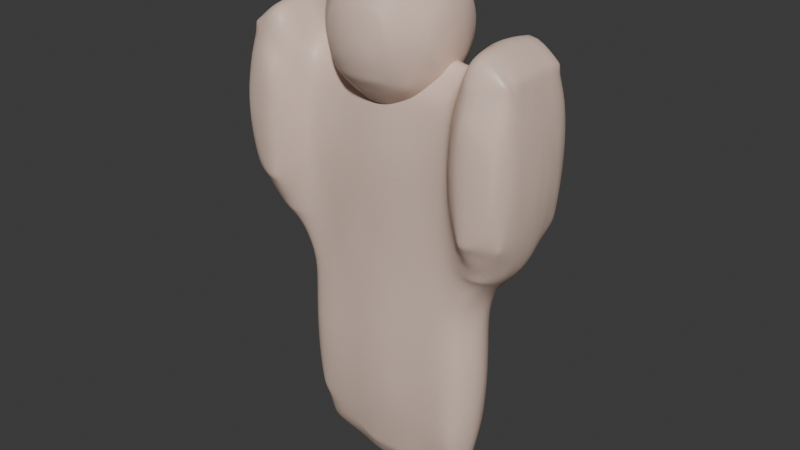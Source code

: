# Source: smart_orc_warrior.blend  (saved by Blender 4.0.36; exported with 4.5.12 LTS)
import bpy
from mathutils import Matrix  # noqa: F401  (used for matrix-valued properties, if any)

bpy.ops.wm.read_factory_settings(use_empty=True)
scene = bpy.context.scene
scene.name = 'Scene'

# ---- collections
col_collection = bpy.data.collections.new('Collection'); scene.collection.children.link(col_collection)

# ---- materials (node trees are filled in below, after node groups)
mat_smart_generated_creature = bpy.data.materials.new('Smart_Generated_Creature')
mat_smart_generated_creature.use_transparent_shadow = False

# ---- material node trees
mat_smart_generated_creature.use_nodes = True; mat_smart_generated_creature.node_tree.nodes.clear()
_N = mat_smart_generated_creature.node_tree.nodes; _L = mat_smart_generated_creature.node_tree.links
n0 = _N.new('ShaderNodeOutputMaterial'); n0.name = 'Material Output'; n0.location = (0, 0)
n1 = _N.new('ShaderNodeBsdfPrincipled'); n1.name = 'Principled BSDF'; n1.location = (0, 0)
n1.inputs[0].default_value = (0.8, 0.6, 0.5, 1.0)
n1.inputs[3].default_value = 1.45
n1.inputs[8].default_value = 0.1
n2 = _N.new('ShaderNodeTexNoise'); n2.name = 'Noise Texture'; n2.location = (0, 0)
n2.inputs[2].default_value = 10.0
n3 = _N.new('ShaderNodeValToRGB'); n3.name = 'Color Ramp'; n3.location = (0, 0)
while len(n3.color_ramp.elements) > 1: n3.color_ramp.elements.remove(n3.color_ramp.elements[-1])
n3.color_ramp.elements[0].position = 0.0; n3.color_ramp.elements[0].color = (0.0, 0.0, 0.0, 1.0)
_e = n3.color_ramp.elements.new(1.0); _e.color = (1.0, 1.0, 1.0, 1.0)
_L.new(n2.outputs[0], n3.inputs[0])
_L.new(n3.outputs[0], n1.inputs[2])
_L.new(n1.outputs[0], n0.inputs[0])
n0.is_active_output = True

# ---- world
world_world = bpy.data.worlds.new('World'); scene.world = world_world
world_world.use_nodes = True; world_world.node_tree.nodes.clear()
_N = world_world.node_tree.nodes; _L = world_world.node_tree.links
n0 = _N.new('ShaderNodeOutputWorld'); n0.name = 'World Output'; n0.location = (300, 300)
n1 = _N.new('ShaderNodeBackground'); n1.name = 'Background'; n1.location = (10, 300)
n1.inputs[0].default_value = (0.05088, 0.05088, 0.05088, 1.0)
_L.new(n1.outputs[0], n0.inputs[0])
n0.is_active_output = True
world_world.color = (0.05088, 0.05088, 0.05088)
world_world.use_sun_shadow = False
world_world.sun_shadow_jitter_overblur = 0.0

# ---- meshes
me_mesh_001 = bpy.data.meshes.new('Mesh.001')
me_mesh_001.from_pydata([(1.8, 1.0, 0.9635), (1.895, 1.0, 0.6), (1.917, 0.6, 0.6), (1.81, 0.6, 1.0), (1.8, 0.9051, 1.0), (1.8, 0.6, 1.022), (1.8, 0.2, 1.028), (1.813, 0.2, 1.0), (1.8, -0.2, 1.028), (1.813, -0.2, 1.0), (1.925, -0.2, 0.6), (1.925, 0.2, 0.6), (1.947, -0.2, 0.2), (1.947, 0.2, 0.2), (1.886, -0.2, -0.2), (1.886, 0.2, -0.2), (1.8, -0.2, -0.4347), (1.8, 0.2, -0.435), (1.693, 0.2, -0.6), (1.693, -0.2, -0.6), (1.4, -0.2, -0.7803), (1.4, 0.2, -0.7803), (1.4, -0.6, -0.6778), (1.641, -0.6, -0.6), (1.286, -0.2, -1.0), (1.122, -0.6, -1.0), (1.286, 0.2, -1.0), (1.288, -0.2, -1.4), (1.288, 0.2, -1.4), (1.292, -0.2, -1.8), (1.292, 0.2, -1.8), (1.245, -0.2, -2.2), (1.245, 0.2, -2.2), (1.106, -0.2, -2.6), (1.106, 0.2, -2.6), (1.0, -0.2, -2.735), (1.0, 0.2, -2.735), (1.0, 0.4361, -2.6), (1.0, -0.4361, -2.6), (0.6, -0.2, -2.786), (0.6, -0.5037, -2.6), (0.2, -0.6, -2.63), (0.2419, -0.6, -2.6), (0.2, -0.2, -2.89), (0.6, -0.6, -2.493), (0.2, -0.6255, -2.6), (0.2, -0.851, -2.2), (0.6, -0.7648, -2.2), (0.2, -0.9355, -1.8), (0.6, -0.8579, -1.8), (1.0, -0.8202, -1.8), (1.0, -0.7226, -2.2), (1.18, -0.6, -1.8), (1.111, -0.6, -2.2), (1.0, -0.8015, -1.4), (1.169, -0.6, -1.4), (1.0, -0.7241, -1.0), (0.6, -0.8455, -1.4), (0.6, -0.8043, -1.0), (0.2, -0.9227, -1.4), (0.2, -0.8765, -1.0), (-0.2, -0.9227, -1.4), (-0.2, -0.8765, -1.0), (-0.2, -0.8601, -0.6), (0.2, -0.8601, -0.6), (-0.2, -0.8974, -0.2), (0.2, -0.8974, -0.2), (-0.2, -0.8962, 0.2), (0.2, -0.8962, 0.2), (-0.2, -0.7738, 0.6), (0.2, -0.7738, 0.6), (-0.2, -0.6, 0.8557), (0.2, -0.6, 0.8557), (-0.2, -0.4328, 1.0), (0.2, -0.4328, 1.0), (-0.2, -0.2, 1.11), (0.2, -0.2, 1.11), (-0.2, 0.2, 1.11), (0.2, 0.2, 1.11), (-0.2, 0.4328, 1.0), (0.2, 0.4328, 1.0), (-0.2, 0.6, 0.8557), (0.2, 0.6, 0.8557), (-0.2, 0.7738, 0.6), (0.2, 0.7738, 0.6), (-0.2, 0.8962, 0.2), (0.2, 0.8962, 0.2), (-0.2, 0.8974, -0.2), (0.2, 0.8974, -0.2), (-0.2, 0.8601, -0.6), (0.2, 0.8601, -0.6), (-0.2, 0.8765, -1.0), (0.2, 0.8765, -1.0), (0.6, 0.8043, -1.0), (0.6, 0.7942, -0.6), (0.2, 0.9227, -1.4), (0.6, 0.8455, -1.4), (0.2, 0.9355, -1.8), (0.6, 0.8579, -1.8), (0.2, 0.851, -2.2), (0.6, 0.7648, -2.2), (0.2, 0.6255, -2.6), (0.2419, 0.6, -2.6), (0.6, 0.6, -2.493), (0.2, 0.6, -2.63), (-0.2, 0.6, -2.63), (-0.2, 0.6255, -2.6), (-0.2, 0.2, -2.89), (0.2, 0.2, -2.89), (-0.2, -0.2, -2.89), (-0.6, -0.2, -2.786), (-0.6, 0.2, -2.786), (-0.6, -0.5037, -2.6), (-0.2419, -0.6, -2.6), (-0.2, -0.6, -2.63), (-1.0, -0.2, -2.735), (-1.0, -0.4361, -2.6), (-1.0, -0.6, -2.422), (-0.6, -0.6, -2.493), (-1.0, -0.7226, -2.2), (-0.6, -0.7648, -2.2), (-1.0, -0.8202, -1.8), (-0.6, -0.8579, -1.8), (-1.0, -0.8015, -1.4), (-0.6, -0.8455, -1.4), (-1.0, -0.7241, -1.0), (-0.6, -0.8043, -1.0), (-1.169, -0.6, -1.4), (-1.122, -0.6, -1.0), (-1.18, -0.6, -1.8), (-0.2, -0.9355, -1.8), (-0.2, -0.851, -2.2), (-1.111, -0.6, -2.2), (-1.245, -0.2, -2.2), (-1.292, -0.2, -1.8), (-1.245, 0.2, -2.2), (-1.292, 0.2, -1.8), (-1.288, 0.2, -1.4), (-1.288, -0.2, -1.4), (-1.286, 0.2, -1.0), (-1.286, -0.2, -1.0), (-1.4, -0.2, -0.7803), (-1.4, 0.2, -0.7803), (-1.4, -0.6, -0.6778), (-1.693, -0.2, -0.6), (-1.641, -0.6, -0.6), (-1.8, -0.6, -0.3811), (-1.8, -0.2, -0.4347), (-1.693, 0.2, -0.6), (-1.8, 0.2, -0.435), (-1.641, 0.6, -0.6), (-1.8, 0.6, -0.382), (-1.4, 0.6, -0.6776), (-1.4, 0.9055, -0.6), (-1.122, 0.6, -1.0), (-1.0, 0.7241, -1.0), (-1.0, 0.6782, -0.6), (-0.6, 0.8043, -1.0), (-0.6, 0.7942, -0.6), (-1.0, 0.8015, -1.4), (-0.6, 0.8455, -1.4), (-1.0, 0.8202, -1.8), (-0.6, 0.8579, -1.8), (-1.0, 0.7226, -2.2), (-0.6, 0.7648, -2.2), (-1.0, 0.6, -2.422), (-0.6, 0.6, -2.493), (-1.0, 0.4361, -2.6), (-0.6, 0.5037, -2.6), (-1.0, 0.2, -2.735), (-1.106, 0.2, -2.6), (-1.106, -0.2, -2.6), (-0.2419, 0.6, -2.6), (-0.2, 0.851, -2.2), (-0.2, 0.9355, -1.8), (-1.18, 0.6, -1.8), (-1.111, 0.6, -2.2), (-1.4, 1.0, -0.5651), (-1.8, 1.0, -0.2971), (-1.4, 1.4, -0.2551), (-1.645, 1.4, -0.2), (-1.8, 1.141, -0.2), (-1.776, 1.4, 0.2), (-1.8, 1.358, 0.2), (-1.755, 1.4, 0.6), (-1.8, 1.322, 0.6), (-1.8, 1.0, 0.9635), (-1.4, 1.4, 0.9221), (-1.4, 1.336, 1.0), (-1.783, 1.0, 1.0), (-1.4, 1.0, 1.224), (-1.8, 0.6, 1.022), (-1.8, 0.9051, 1.0), (-1.4, 0.6, 1.268), (-1.8, 0.2, 1.028), (-1.4, 0.2, 1.281), (-1.8, -0.2, 1.028), (-1.4, -0.2, 1.281), (-1.8, -0.6, 1.021), (-1.4, -0.6, 1.269), (-1.4, -1.0, 1.224), (-1.782, -1.0, 1.0), (-1.8, -0.9014, 1.0), (-1.8, -1.0, 0.9621), (-1.4, -1.336, 1.0), (-1.4, -1.4, 0.9226), (-1.755, -1.4, 0.6), (-1.8, -1.32, 0.6), (-1.8, -1.357, 0.2), (-1.776, -1.4, 0.2), (-1.8, -1.139, -0.2), (-1.644, -1.4, -0.2), (-1.8, -1.0, -0.2957), (-1.4, -1.4, -0.2556), (-1.4, -1.0, -0.5654), (-1.4, -1.439, -0.2), (-1.355, -1.4, -0.2), (-1.4, -1.581, 0.2), (-1.224, -1.4, 0.2), (-1.052, -1.0, 0.2), (-1.128, -1.0, -0.2), (-1.245, -1.4, 0.6), (-1.087, -1.0, 0.6), (-1.0, -0.8724, 0.2), (-1.0, -0.7233, 0.6), (-1.0, -0.6, 0.7172), (-1.216, -1.0, 1.0), (-1.151, -0.6, 1.0), (-1.08, -0.2, 1.0), (-1.0, -0.2, 0.9143), (-1.08, 0.2, 1.0), (-1.0, 0.2, 0.9141), (-1.152, 0.6, 1.0), (-1.0, 0.6, 0.716), (-1.217, 1.0, 1.0), (-1.087, 1.0, 0.6), (-1.0, 0.7215, 0.6), (-1.0, 0.871, 0.2), (-1.052, 1.0, 0.2), (-1.0, 0.7673, -0.2), (-1.129, 1.0, -0.2), (-1.224, 1.4, 0.2), (-1.356, 1.4, -0.2), (-1.4, 1.438, -0.2), (-1.4, 1.581, 0.2), (-0.6, 0.819, -0.2), (-0.6, 0.8133, 0.2), (-1.245, 1.4, 0.6), (-0.6, 0.6, 0.7138), (-0.6, 0.2128, 1.0), (-0.6112, 0.2, 1.0), (-0.6112, -0.2, 1.0), (-0.6, -0.2, 1.005), (-0.6, 0.2, 1.005), (-0.6, -0.2128, 1.0), (-0.6, -0.6, 0.7138), (-0.6, -0.6752, 0.6), (-1.0, -0.7682, -0.2), (-1.0, -0.6784, -0.6), (-1.4, -0.9063, -0.6), (-0.6, -0.819, -0.2), (-0.6, -0.7942, -0.6), (-0.6, -0.8133, 0.2), (-1.836, -1.0, -0.2), (-1.868, -0.6, -0.2), (-1.934, -0.6, 0.2), (-1.909, -1.0, 0.2), (-1.917, -0.6, 0.6), (-1.895, -1.0, 0.6), (-1.886, -0.2, -0.2), (-1.947, -0.2, 0.2), (-1.886, 0.2, -0.2), (-1.947, 0.2, 0.2), (-1.925, 0.2, 0.6), (-1.925, -0.2, 0.6), (-1.813, 0.2, 1.0), (-1.813, -0.2, 1.0), (-1.868, 0.6, -0.2), (-1.934, 0.6, 0.2), (-1.837, 1.0, -0.2), (-1.91, 1.0, 0.2), (-1.4, -1.555, 0.6), (-1.81, -0.6, 1.0), (-1.81, 0.6, 1.0), (-1.4, 1.555, 0.6), (-1.895, 1.0, 0.6), (-0.2, -0.6255, -2.6), (0.6, 0.5037, -2.6), (1.0, 0.6, -2.422), (1.0, 0.7226, -2.2), (1.0, 0.8202, -1.8), (1.111, 0.6, -2.2), (1.18, 0.6, -1.8), (1.0, 0.7241, -1.0), (1.0, 0.6782, -0.6), (1.122, 0.6, -1.0), (1.4, 0.6, -0.6776), (1.4, 0.9055, -0.6), (1.4, 1.0, -0.5651), (1.129, 1.0, -0.2), (1.0, 0.7673, -0.2), (1.052, 1.0, 0.2), (1.0, 0.871, 0.2), (1.087, 1.0, 0.6), (1.0, 0.7215, 0.6), (1.0, 0.6, 0.716), (1.217, 1.0, 1.0), (1.152, 0.6, 1.0), (1.4, 0.6, 1.268), (1.4, 1.0, 1.224), (1.4, 1.336, 1.0), (1.4, 0.2, 1.281), (1.08, 0.2, 1.0), (1.4, -0.2, 1.281), (1.08, -0.2, 1.0), (1.0, -0.2, 0.9143), (1.0, 0.2, 0.9141), (1.0, -0.6, 0.7172), (1.151, -0.6, 1.0), (1.216, -1.0, 1.0), (1.087, -1.0, 0.6), (1.0, -0.7233, 0.6), (1.4, -1.0, 1.224), (1.4, -0.6, 1.269), (1.4, -1.336, 1.0), (1.782, -1.0, 1.0), (1.4, -1.4, 0.9226), (1.8, -1.0, 0.9621), (1.8, -1.32, 0.6), (1.755, -1.4, 0.6), (1.8, -0.9014, 1.0), (1.81, -0.6, 1.0), (1.917, -0.6, 0.6), (1.895, -1.0, 0.6), (1.8, -0.6, 1.021), (1.909, -1.0, 0.2), (1.934, -0.6, 0.2), (1.836, -1.0, -0.2), (1.868, -0.6, -0.2), (1.8, -1.0, -0.2957), (1.8, -0.6, -0.3811), (1.8, -1.139, -0.2), (1.4, -1.4, -0.2556), (1.644, -1.4, -0.2), (1.4, -1.0, -0.5654), (1.776, -1.4, 0.2), (1.8, -1.357, 0.2), (1.4, -1.439, -0.2), (1.4, -1.581, 0.2), (1.355, -1.4, -0.2), (1.224, -1.4, 0.2), (1.245, -1.4, 0.6), (1.4, -1.555, 0.6), (1.052, -1.0, 0.2), (1.128, -1.0, -0.2), (1.0, -0.7682, -0.2), (1.0, -0.8724, 0.2), (1.0, -0.6784, -0.6), (1.4, -0.9063, -0.6), (0.6, -0.7942, -0.6), (0.6, -0.819, -0.2), (0.6, -0.8133, 0.2), (0.6, -0.6752, 0.6), (0.6, -0.6, 0.7138), (0.6112, -0.2, 1.0), (0.6112, 0.2, 1.0), (0.6, -0.2, 1.005), (0.6, 0.2, 1.005), (0.6, 0.2128, 1.0), (0.6, -0.2128, 1.0), (1.4, 1.4, 0.9221), (1.245, 1.4, 0.6), (1.4, 1.555, 0.6), (1.4, 1.581, 0.2), (1.224, 1.4, 0.2), (1.4, 1.438, -0.2), (1.356, 1.4, -0.2), (1.4, 1.4, -0.2551), (1.645, 1.4, -0.2), (1.8, 1.0, -0.2971), (1.8, 1.141, -0.2), (1.8, 1.358, 0.2), (1.776, 1.4, 0.2), (1.8, 1.322, 0.6), (1.755, 1.4, 0.6), (1.91, 1.0, 0.2), (1.837, 1.0, -0.2), (1.868, 0.6, -0.2), (1.934, 0.6, 0.2), (1.783, 1.0, 1.0), (0.6, 0.819, -0.2), (0.6, 0.8133, 0.2), (1.641, 0.6, -0.6), (0.6, 0.6, 0.7138), (1.0, -0.6, -2.422), (0.6, 0.2, -2.786), (1.8, 0.6, -0.382), (0.6, 0.6752, 0.6), (-0.6, 0.6752, 0.6), (-1.917, 0.6, 0.6), (-0.2, 0.9227, -1.4), (-1.169, 0.6, -1.4), (1.0, 0.8015, -1.4), (1.169, 0.6, -1.4), (0.45, 0.9, 1.619), (0.45, 1.164, 1.517), (0.5819, 0.9, 1.517), (0.45, 1.441, 1.283), (0.7206, 0.9, 1.283), (0.45, 1.441, 1.05), (0.7206, 0.9, 1.05), (0.75, 0.7953, 1.05), (0.75, 0.7953, 1.283), (0.8363, 0.3, 1.05), (0.8363, 0.3, 1.283), (0.75, 0.3, 0.8574), (0.75, -0.3, 0.8574), (0.8363, -0.3, 1.05), (0.75, -0.7953, 1.05), (0.75, -0.7953, 1.283), (0.8363, -0.3, 1.283), (0.75, -0.3, 1.476), (0.75, 0.3, 1.476), (0.7206, -0.3, 1.517), (0.7206, 0.3, 1.517), (0.45, -0.3, 1.727), (0.45, 0.3, 1.727), (0.3976, -0.3, 1.75), (0.3976, 0.3, 1.75), (0.15, -0.3, 1.817), (0.15, 0.3, 1.817), (0.15, -0.7953, 1.75), (-0.15, -0.3, 1.817), (-0.15, -0.7953, 1.75), (-0.15, -0.9, 1.727), (0.15, -0.9, 1.727), (0.15, -1.441, 1.517), (-0.15, -1.441, 1.517), (-0.15, -1.5, 1.476), (0.15, -1.5, 1.476), (0.15, -1.673, 1.283), (-0.15, -1.673, 1.283), (-0.15, -1.673, 1.05), (0.15, -1.673, 1.05), (-0.15, -1.5, 0.8574), (0.15, -1.5, 0.8574), (0.15, -1.441, 0.8167), (-0.15, -1.441, 0.8167), (-0.15, -0.9, 0.6062), (0.15, -0.9, 0.6062), (0.15, -0.7953, 0.5833), (-0.15, -0.7953, 0.5833), (-0.15, -0.3, 0.5162), (0.15, -0.3, 0.5162), (0.15, 0.3, 0.5162), (-0.15, 0.3, 0.5162), (0.15, 0.7953, 0.5833), (-0.15, 0.7953, 0.5833), (-0.15, 0.9, 0.6062), (0.15, 0.9, 0.6062), (0.15, 1.441, 0.8167), (-0.15, 1.441, 0.8167), (-0.15, 1.5, 0.8574), (0.15, 1.5, 0.8574), (0.15, 1.673, 1.05), (-0.15, 1.673, 1.05), (0.15, 1.673, 1.283), (-0.15, 1.673, 1.283), (-0.15, 1.5, 1.476), (0.15, 1.5, 1.476), (0.15, 1.441, 1.517), (-0.15, 1.441, 1.517), (-0.15, 0.9, 1.727), (0.15, 0.9, 1.727), (0.15, 0.7953, 1.75), (-0.15, 0.7953, 1.75), (-0.15, 0.3, 1.817), (-0.3976, 0.3, 1.75), (-0.3976, -0.3, 1.75), (-0.45, -0.3, 1.727), (-0.45, 0.3, 1.727), (-0.7206, -0.3, 1.517), (-0.7206, 0.3, 1.517), (-0.75, -0.3, 1.476), (-0.75, 0.3, 1.476), (-0.75, 0.7953, 1.283), (-0.7206, 0.9, 1.283), (-0.5819, 0.9, 1.517), (-0.75, 0.7953, 1.05), (-0.7206, 0.9, 1.05), (-0.75, 0.3, 0.8574), (-0.7206, 0.3, 0.8167), (-0.5819, 0.9, 0.8167), (-0.45, 1.164, 0.8167), (-0.45, 1.441, 1.05), (-0.45, 0.9, 0.7141), (-0.75, -0.3, 0.8574), (-0.7206, -0.3, 0.8167), (-0.45, -0.3, 0.6062), (-0.45, 0.3, 0.6062), (-0.45, -0.9, 0.7141), (-0.5819, -0.9, 0.8167), (-0.3976, -0.3, 0.5833), (-0.3976, 0.3, 0.5833), (-0.75, -0.7953, 1.05), (-0.7206, -0.9, 1.05), (-0.75, -0.7953, 1.283), (-0.7206, -0.9, 1.283), (-0.45, -1.441, 1.05), (-0.45, -1.441, 1.283), (-0.3976, -1.5, 1.283), (-0.3976, -1.5, 1.05), (-0.8363, -0.3, 1.05), (-0.8363, -0.3, 1.283), (-0.8363, 0.3, 1.05), (-0.8363, 0.3, 1.283), (-0.45, -1.164, 0.8167), (-0.45, 1.441, 1.283), (-0.3976, 1.5, 1.05), (-0.3976, 1.5, 1.283), (-0.45, 1.164, 1.517), (-0.45, 0.9, 1.619), (-0.5819, -0.9, 1.517), (-0.45, -0.9, 1.619), (-0.45, -1.164, 1.517), (0.3976, 1.5, 1.05), (0.3976, 1.5, 1.283), (0.45, 0.9, 0.7141), (0.45, 1.164, 0.8167), (0.5819, 0.9, 0.8167), (0.45, 0.3, 0.6062), (0.7206, 0.3, 0.8167), (0.45, -0.3, 0.6062), (0.7206, -0.3, 0.8167), (0.45, -0.9, 0.7141), (0.5819, -0.9, 0.8167), (0.45, -1.164, 0.8167), (0.45, -1.441, 1.05), (0.7206, -0.9, 1.05), (0.45, -1.441, 1.283), (0.7206, -0.9, 1.283), (0.45, -1.164, 1.517), (0.5819, -0.9, 1.517), (0.45, -0.9, 1.619), (0.3976, -1.5, 1.05), (0.3976, -1.5, 1.283), (0.3976, 0.3, 0.5833), (0.3976, -0.3, 0.5833)], [], [(3, 2, 1, 0), (4, 3, 0), (3, 4, 5), (7, 3, 5, 6), (9, 7, 6, 8), (11, 7, 9, 10), (13, 11, 10, 12), (15, 13, 12, 14), (17, 15, 14, 16), (19, 18, 17, 16), (21, 18, 19, 20), (20, 19, 23, 22), (25, 24, 20, 22), (24, 26, 21, 20), (28, 26, 24, 27), (30, 28, 27, 29), (32, 30, 29, 31), (34, 32, 31, 33), (36, 34, 33, 35), (37, 34, 36), (33, 38, 35), (35, 38, 40, 39), (39, 40, 42, 41), (43, 39, 41), (42, 40, 44), (44, 47, 46, 45), (42, 44, 45), (47, 49, 48, 46), (51, 50, 49, 47), (53, 52, 50, 51), (52, 55, 54, 50), (55, 25, 56, 54), (54, 56, 58, 57), (57, 58, 60, 59), (59, 60, 62, 61), (60, 64, 63, 62), (64, 66, 65, 63), (66, 68, 67, 65), (68, 70, 69, 67), (69, 70, 72, 71), (72, 74, 73, 71), (73, 74, 76, 75), (76, 78, 77, 75), (78, 80, 79, 77), (79, 80, 82, 81), (82, 84, 83, 81), (83, 84, 86, 85), (85, 86, 88, 87), (87, 88, 90, 89), (89, 90, 92, 91), (90, 94, 93, 92), (92, 93, 96, 95), (95, 96, 98, 97), (97, 98, 100, 99), (100, 103, 102, 101), (99, 100, 101), (101, 102, 104), (106, 101, 104, 105), (105, 104, 108, 107), (107, 108, 43, 109), (111, 107, 109, 110), (114, 113, 112, 110), (109, 114, 110), (110, 112, 116, 115), (116, 112, 118, 117), (118, 120, 119, 117), (120, 122, 121, 119), (122, 124, 123, 121), (124, 126, 125, 123), (125, 128, 127, 123), (123, 127, 129, 121), (131, 130, 122, 120), (121, 129, 132, 119), (129, 134, 133, 132), (134, 136, 135, 133), (138, 137, 136, 134), (140, 139, 137, 138), (142, 139, 140, 141), (141, 140, 128, 143), (145, 144, 141, 143), (147, 144, 145, 146), (149, 148, 144, 147), (151, 150, 148, 149), (148, 150, 152, 142), (150, 153, 152), (156, 155, 154, 152), (153, 156, 152), (156, 158, 157, 155), (155, 157, 160, 159), (159, 160, 162, 161), (161, 162, 164, 163), (163, 164, 166, 165), (166, 168, 167, 165), (167, 168, 111, 169), (170, 167, 169), (171, 170, 169, 115), (172, 168, 166), (162, 174, 173, 164), (176, 175, 161, 163), (177, 153, 150, 151), (178, 177, 151), (180, 179, 177, 178), (181, 180, 178), (183, 182, 180, 181), (185, 184, 182, 183), (187, 184, 185, 186), (189, 188, 187, 186), (188, 189, 190), (190, 189, 192, 191), (193, 190, 191), (195, 193, 191, 194), (197, 195, 194, 196), (199, 197, 196, 198), (201, 200, 199, 198), (202, 201, 198), (201, 202, 203), (205, 204, 201, 203), (207, 206, 205, 203), (209, 206, 207, 208), (211, 209, 208, 210), (213, 211, 210, 212), (214, 213, 212), (215, 211, 213), (216, 215, 213), (216, 218, 217, 215), (220, 219, 218, 216), (219, 222, 221, 218), (224, 222, 219, 223), (226, 222, 224, 225), (227, 226, 225), (229, 228, 227, 225), (231, 230, 228, 229), (233, 232, 230, 231), (235, 234, 232, 233), (236, 235, 233), (238, 235, 236, 237), (240, 238, 237, 239), (242, 241, 238, 240), (244, 241, 242, 243), (243, 242, 179), (237, 246, 245, 239), (241, 247, 235, 238), (249, 248, 233, 231), (250, 249, 231), (251, 250, 231, 229), (253, 250, 251, 252), (251, 254, 252), (224, 256, 255, 225), (223, 219, 220, 257), (258, 257, 220, 214), (259, 258, 214), (261, 260, 257, 258), (260, 262, 223, 257), (214, 220, 216, 213), (210, 263, 212), (263, 264, 146, 212), (266, 265, 264, 263), (268, 267, 265, 266), (265, 270, 269, 264), (270, 272, 271, 269), (274, 273, 272, 270), (276, 275, 273, 274), (272, 278, 277, 271), (278, 280, 279, 277), (217, 209, 211, 215), (208, 266, 263, 210), (281, 206, 209, 217), (207, 268, 266, 208), (206, 281, 205), (281, 221, 205), (222, 226, 204, 205), (221, 222, 205), (204, 226, 200), (268, 207, 203), (282, 267, 268, 203), (202, 282, 203), (201, 204, 200), (282, 202, 198), (227, 228, 197, 199), (196, 276, 282, 198), (228, 230, 195, 197), (194, 275, 276, 196), (191, 283, 275, 194), (232, 234, 190, 193), (192, 283, 191), (284, 184, 187), (247, 284, 187), (192, 189, 186), (234, 235, 247, 187), (188, 234, 187), (185, 285, 186), (182, 184, 284, 244), (280, 285, 185, 183), (180, 182, 244, 243), (279, 280, 183, 181), (180, 243, 179), (179, 242, 240, 177), (279, 181, 178), (269, 271, 149, 147), (145, 259, 214, 212), (146, 145, 212), (259, 145, 143), (144, 148, 142, 141), (133, 135, 170, 171), (136, 175, 176, 135), (286, 131, 120, 118), (113, 286, 118), (119, 132, 117), (116, 171, 115), (169, 111, 110, 115), (172, 106, 105), (287, 102, 103), (288, 37, 287, 103), (98, 290, 289, 100), (290, 292, 291, 289), (174, 97, 99, 173), (94, 294, 293, 93), (297, 296, 295, 293), (294, 297, 293), (299, 298, 297, 294), (300, 299, 294), (302, 301, 299, 300), (304, 303, 301, 302), (306, 303, 304, 305), (307, 306, 305), (309, 306, 307, 308), (310, 306, 309), (308, 307, 312, 311), (311, 312, 314, 313), (314, 312, 316, 315), (318, 314, 315, 317), (320, 319, 318, 317), (321, 320, 317), (323, 318, 319, 322), (319, 324, 322), (324, 325, 322), (327, 325, 324, 326), (329, 328, 327, 326), (330, 325, 327), (332, 331, 330, 327), (333, 332, 327), (330, 331, 334), (336, 332, 333, 335), (338, 336, 335, 337), (340, 338, 337, 339), (337, 341, 339), (339, 341, 343, 342), (344, 339, 342), (346, 345, 343, 341), (343, 345, 348, 347), (348, 350, 349, 347), (352, 351, 350, 348), (351, 352, 326), (351, 320, 353, 350), (347, 349, 342), (350, 353, 354, 349), (354, 353, 356, 355), (344, 354, 355, 357), (358, 344, 357), (357, 355, 360, 359), (355, 356, 361, 360), (356, 321, 362, 361), (343, 347, 342), (349, 354, 344, 342), (23, 340, 339, 344), (358, 23, 344), (337, 335, 346, 341), (335, 333, 328, 346), (352, 329, 326), (328, 333, 327), (353, 320, 321, 356), (319, 320, 351, 326), (324, 319, 326), (362, 321, 317, 363), (316, 365, 364, 315), (364, 365, 367, 366), (365, 368, 367), (369, 364, 366), (313, 314, 318, 323), (334, 8, 313, 323), (303, 306, 310, 370), (371, 303, 370), (372, 371, 370), (374, 371, 372, 373), (376, 374, 373, 375), (376, 375, 377), (375, 378, 377), (378, 380, 379, 298), (377, 378, 298), (378, 382, 381, 380), (382, 384, 383, 381), (383, 1, 385, 381), (381, 385, 386, 380), (386, 385, 388, 387), (380, 386, 379), (373, 382, 378, 375), (384, 372, 370), (0, 383, 384, 370), (310, 389, 0, 370), (312, 307, 305, 316), (303, 371, 374, 301), (301, 374, 376, 299), (391, 302, 300, 390), (299, 376, 377, 298), (297, 392, 296), (158, 89, 91, 157), (86, 391, 390, 88), (246, 85, 87, 245), (80, 368, 393, 82), (249, 79, 81, 248), (77, 79, 249, 253), (366, 367, 78, 76), (75, 77, 253, 252), (74, 369, 366, 76), (254, 73, 75, 252), (70, 362, 363, 72), (256, 69, 71, 255), (67, 69, 256, 262), (360, 361, 68, 66), (65, 67, 262, 260), (359, 360, 66, 64), (63, 65, 260, 261), (48, 59, 61, 130), (61, 62, 126, 124), (53, 51, 394), (46, 48, 130, 131), (394, 51, 47, 44), (45, 46, 131, 286), (41, 45, 286, 114), (108, 395, 39, 43), (109, 43, 41, 114), (395, 36, 35, 39), (291, 292, 30, 32), (31, 29, 52, 53), (18, 392, 396, 17), (23, 19, 16, 340), (387, 388, 13, 15), (14, 12, 336, 338), (331, 9, 8, 334), (8, 6, 311, 313), (4, 389, 309, 308), (5, 4, 308), (1, 383, 0), (389, 4, 0), (385, 1, 2, 388), (379, 386, 387, 396), (2, 3, 7, 11), (396, 387, 15, 17), (10, 9, 331, 332), (12, 10, 332, 336), (16, 14, 338, 340), (389, 310, 309), (372, 384, 382, 373), (396, 392, 297, 298), (379, 396, 298), (6, 5, 308, 311), (296, 392, 18, 21), (330, 334, 323, 322), (325, 330, 322), (345, 329, 352, 348), (23, 358, 22), (305, 304, 397, 393), (397, 304, 302, 391), (390, 300, 294, 94), (365, 316, 305, 393), (368, 365, 393), (388, 2, 11, 13), (26, 295, 296, 21), (315, 364, 369, 363), (317, 315, 363), (328, 329, 345, 346), (22, 358, 357, 56), (25, 22, 56), (393, 397, 84, 82), (84, 397, 391, 86), (88, 390, 94, 90), (367, 368, 80, 78), (363, 369, 74, 72), (361, 362, 70, 68), (81, 83, 398, 248), (398, 83, 85, 246), (245, 87, 89, 158), (249, 250, 253), (71, 73, 254, 255), (262, 256, 224, 223), (126, 261, 258, 125), (248, 398, 236, 233), (236, 398, 246, 237), (239, 245, 158, 156), (254, 251, 229, 225), (255, 254, 225), (234, 188, 190), (284, 247, 241, 244), (239, 156, 153, 177), (240, 239, 177), (230, 232, 193, 195), (152, 154, 139, 142), (226, 227, 199, 200), (218, 221, 281, 217), (125, 258, 259, 143), (128, 125, 143), (399, 283, 192, 186), (285, 399, 186), (399, 285, 280, 278), (277, 279, 178, 151), (275, 283, 399, 273), (273, 399, 278, 272), (271, 277, 151, 149), (282, 276, 274, 267), (267, 274, 270, 265), (264, 269, 147, 146), (102, 287, 395, 108), (104, 102, 108), (58, 359, 64, 60), (49, 57, 59, 48), (42, 45, 41), (157, 91, 400, 160), (160, 400, 174, 162), (173, 106, 172, 166), (164, 173, 166), (112, 113, 118), (401, 154, 155, 159), (175, 401, 159, 161), (176, 163, 165), (139, 154, 401, 137), (137, 401, 175, 136), (170, 135, 176, 165), (167, 170, 165), (128, 140, 138, 127), (127, 138, 134, 129), (133, 171, 116, 117), (132, 133, 117), (293, 295, 403, 402), (402, 403, 292, 290), (289, 291, 288), (403, 295, 26, 28), (292, 403, 28, 30), (32, 34, 37, 288), (291, 32, 288), (27, 24, 25, 55), (29, 27, 55, 52), (33, 31, 53, 394), (38, 33, 394), (93, 293, 402, 96), (96, 402, 290, 98), (100, 289, 288, 103), (287, 37, 36, 395), (56, 357, 359, 58), (50, 54, 57, 49), (40, 38, 394, 44), (91, 92, 95, 400), (400, 95, 97, 174), (173, 99, 101, 106), (172, 105, 107, 111), (168, 172, 111), (62, 63, 261, 126), (130, 61, 124, 122), (286, 113, 114), (406, 405, 404), (405, 406, 408, 407), (407, 408, 410, 409), (410, 408, 412, 411), (412, 414, 413, 411), (411, 413, 415), (415, 413, 417, 416), (417, 418, 416), (417, 420, 419, 418), (419, 420, 421), (420, 414, 422, 421), (422, 424, 423, 421), (423, 424, 426, 425), (426, 428, 427, 425), (427, 428, 430, 429), (431, 427, 429), (433, 431, 429, 432), (435, 431, 433, 434), (437, 436, 435, 434), (439, 436, 437, 438), (441, 440, 439, 438), (443, 440, 441, 442), (445, 443, 442, 444), (447, 446, 445, 444), (449, 446, 447, 448), (451, 450, 449, 448), (453, 450, 451, 452), (455, 454, 453, 452), (457, 456, 454, 455), (459, 456, 457, 458), (461, 460, 459, 458), (463, 460, 461, 462), (465, 464, 463, 462), (467, 466, 464, 465), (469, 466, 467, 468), (471, 470, 469, 468), (473, 470, 471, 472), (475, 474, 473, 472), (430, 474, 475, 476), (475, 477, 476), (476, 477, 478, 432), (478, 477, 480, 479), (480, 482, 481, 479), (481, 482, 484, 483), (487, 486, 485, 484), (482, 487, 484), (485, 486, 489, 488), (489, 492, 491, 490), (488, 489, 490), (492, 489, 494, 493), (492, 493, 495), (490, 491, 497, 496), (497, 491, 499, 498), (501, 497, 498, 500), (499, 503, 502, 498), (501, 505, 504, 496), (497, 501, 496), (505, 507, 506, 504), (509, 507, 505, 508), (511, 510, 509, 508), (506, 513, 512, 504), (513, 506, 483), (513, 515, 514, 512), (508, 505, 501, 516), (504, 512, 496), (512, 514, 490, 496), (514, 488, 490), (489, 486, 517, 494), (517, 519, 518, 494), (514, 515, 485, 488), (486, 487, 520, 517), (520, 487, 521), (507, 522, 481, 483), (506, 507, 483), (484, 515, 513, 483), (521, 487, 482, 480), (479, 481, 522, 523), (522, 524, 523), (467, 519, 468), (466, 526, 525, 464), (518, 519, 467, 465), (464, 525, 463), (518, 465, 462), (460, 528, 527, 459), (528, 529, 527), (527, 529, 531, 530), (530, 531, 533, 532), (532, 533, 535, 534), (535, 536, 534), (535, 538, 537, 536), (538, 540, 539, 537), (540, 542, 541, 539), (541, 542, 543), (539, 545, 544, 537), (547, 546, 530, 532), (493, 461, 458, 495), (530, 546, 456, 459), (527, 530, 459), (458, 457, 503, 499), (495, 458, 499), (503, 457, 455), (454, 546, 547, 453), (502, 503, 455, 452), (547, 450, 453), (451, 502, 452), (547, 532, 534, 449), (450, 547, 449), (502, 451, 448, 500), (498, 502, 500), (448, 447, 516, 500), (536, 537, 544, 445), (446, 536, 445), (444, 511, 508, 516), (447, 444, 516), (544, 443, 445), (442, 511, 444), (544, 545, 440, 443), (441, 510, 511, 442), (510, 441, 438), (539, 541, 436, 439), (545, 539, 439), (438, 437, 524, 509), (510, 438, 509), (436, 541, 543, 435), (524, 437, 434, 523), (478, 433, 432), (429, 430, 476, 432), (428, 426, 404, 473), (474, 428, 473), (419, 540, 538, 418), (533, 531, 415, 416), (413, 414, 420, 417), (525, 526, 407, 409), (408, 406, 424, 422), (412, 408, 422), (405, 407, 526, 469), (470, 405, 469), (409, 410, 529, 528), (424, 406, 404, 426), (414, 412, 422), (529, 410, 411, 415), (531, 529, 415), (542, 423, 425, 543), (542, 540, 419, 421), (423, 542, 421), (538, 535, 533, 416), (418, 538, 416), (404, 405, 470, 473), (526, 466, 469), (409, 528, 460, 463), (525, 409, 463), (428, 474, 430), (456, 546, 454), (425, 427, 431, 435), (543, 425, 435), (440, 545, 439), (534, 536, 446, 449), (472, 471, 520, 521), (471, 468, 519, 517), (520, 471, 517), (518, 462, 461, 493), (494, 518, 493), (475, 472, 521, 480), (477, 475, 480), (485, 515, 484), (491, 492, 495, 499), (433, 478, 479, 523), (434, 433, 523), (524, 522, 507, 509), (516, 501, 500)])
me_mesh_001.polygons.foreach_set('use_smooth', [True] * 628)
me_mesh_001.materials.append(mat_smart_generated_creature)
me_mesh_001.update()

# ---- objects
ob_generated_creature = bpy.data.objects.new('Generated_Creature', me_mesh_001)

# ---- transforms, parenting, visibility, modifiers, constraints
ob_generated_creature.location = (0.0, 0.0, 1.0)
ob_generated_creature.scale = (0.4, 0.2, 0.6)
_m = ob_generated_creature.modifiers.new('Subdivision', 'SUBSURF')
_m.levels = 2

# ---- collection membership
col_collection.objects.link(ob_generated_creature)

# ---- scene / render settings (as saved in the file)
scene.frame_start = 1; scene.frame_end = 250; scene.frame_set(1)
scene.render.engine = 'BLENDER_EEVEE_NEXT'
scene.cycles.sampling_pattern = 'TABULATED_SOBOL'
bpy.context.view_layer.update()

# ---- added for rendering (the .blend has no active camera and no usable light): camera, sun
cam_auto = bpy.data.cameras.new('AutoCamera')
cam_auto.lens = 50.0
cam_auto.sensor_width = 36.0
cam_auto.clip_end = 1000.0
ob_auto_camera = bpy.data.objects.new('AutoCamera', cam_auto)
scene.collection.objects.link(ob_auto_camera)
ob_auto_camera.location = (3.04749, -3.65699, 3.11621)
ob_auto_camera.rotation_euler = (1.09748, -7.21219e-08, 0.694738)
scene.camera = ob_auto_camera
light_auto_sun = bpy.data.lights.new('AutoSun', 'SUN')
light_auto_sun.energy = 3.0
light_auto_sun.angle = 0.0523599
ob_auto_sun = bpy.data.objects.new('AutoSun', light_auto_sun)
scene.collection.objects.link(ob_auto_sun)
ob_auto_sun.rotation_euler = (0.872665, 0.174533, 0.523599)
bpy.context.view_layer.update()
